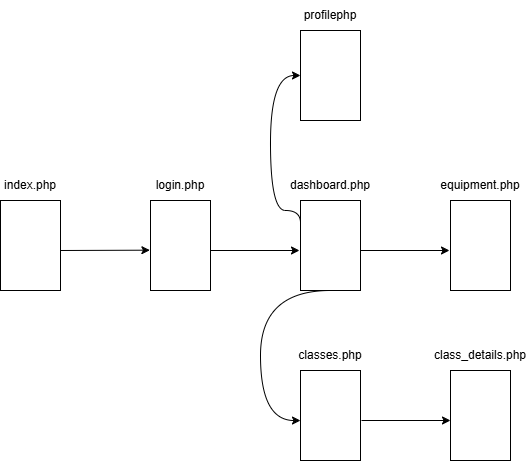

The diagram above was exported from draw.io. Its source (the exported page's mxGraphModel, read from the mxfile embedded in the PNG):
<mxGraphModel dx="2203" dy="1221" grid="1" gridSize="10" guides="1" tooltips="1" connect="1" arrows="1" fold="1" page="1" pageScale="1" pageWidth="827" pageHeight="1169" math="0" shadow="0">
  <root>
    <mxCell id="0" />
    <mxCell id="1" parent="0" />
    <mxCell id="qHd8uBPIrDjAtFifvo_t-2" parent="1" style="rounded=0;whiteSpace=wrap;html=1;" value="" vertex="1">
      <mxGeometry height="90" width="60" x="240" y="280" as="geometry" />
    </mxCell>
    <mxCell id="qHd8uBPIrDjAtFifvo_t-3" parent="1" style="text;html=1;whiteSpace=wrap;strokeColor=none;fillColor=none;align=center;verticalAlign=middle;rounded=0;" value="index.php" vertex="1">
      <mxGeometry height="30" width="60" x="240" y="250" as="geometry" />
    </mxCell>
    <mxCell id="qHd8uBPIrDjAtFifvo_t-4" parent="1" style="rounded=0;whiteSpace=wrap;html=1;" value="" vertex="1">
      <mxGeometry height="90" width="60" x="390" y="280" as="geometry" />
    </mxCell>
    <mxCell id="qHd8uBPIrDjAtFifvo_t-5" parent="1" style="rounded=0;whiteSpace=wrap;html=1;" value="" vertex="1">
      <mxGeometry height="90" width="60" x="540" y="450" as="geometry" />
    </mxCell>
    <mxCell id="qHd8uBPIrDjAtFifvo_t-7" parent="1" style="text;html=1;whiteSpace=wrap;strokeColor=none;fillColor=none;align=center;verticalAlign=middle;rounded=0;" value="login.php" vertex="1">
      <mxGeometry height="30" width="60" x="390" y="250" as="geometry" />
    </mxCell>
    <mxCell id="qHd8uBPIrDjAtFifvo_t-8" parent="1" style="text;html=1;whiteSpace=wrap;strokeColor=none;fillColor=none;align=center;verticalAlign=middle;rounded=0;" value="classes.php" vertex="1">
      <mxGeometry height="30" width="60" x="540" y="420" as="geometry" />
    </mxCell>
    <mxCell id="qHd8uBPIrDjAtFifvo_t-9" parent="1" style="rounded=0;whiteSpace=wrap;html=1;" value="" vertex="1">
      <mxGeometry height="90" width="60" x="690" y="280" as="geometry" />
    </mxCell>
    <mxCell id="qHd8uBPIrDjAtFifvo_t-10" parent="1" style="text;html=1;whiteSpace=wrap;strokeColor=none;fillColor=none;align=center;verticalAlign=middle;rounded=0;" value="equipment.php" vertex="1">
      <mxGeometry height="30" width="60" x="690" y="250" as="geometry" />
    </mxCell>
    <mxCell id="qHd8uBPIrDjAtFifvo_t-11" parent="1" style="rounded=0;whiteSpace=wrap;html=1;" value="" vertex="1">
      <mxGeometry height="90" width="60" x="540" y="280" as="geometry" />
    </mxCell>
    <mxCell id="qHd8uBPIrDjAtFifvo_t-12" parent="1" style="text;html=1;whiteSpace=wrap;strokeColor=none;fillColor=none;align=center;verticalAlign=middle;rounded=0;" value="dashboard.php" vertex="1">
      <mxGeometry height="30" width="60" x="540" y="250" as="geometry" />
    </mxCell>
    <mxCell id="qHd8uBPIrDjAtFifvo_t-13" edge="1" parent="1" style="endArrow=classic;html=1;rounded=0;entryX=-0.01;entryY=0.552;entryDx=0;entryDy=0;entryPerimeter=0;" target="qHd8uBPIrDjAtFifvo_t-4" value="">
      <mxGeometry height="50" relative="1" width="50" as="geometry">
        <mxPoint x="300" y="330" as="sourcePoint" />
        <mxPoint x="360" y="330" as="targetPoint" />
      </mxGeometry>
    </mxCell>
    <mxCell id="qHd8uBPIrDjAtFifvo_t-14" edge="1" parent="1" style="endArrow=classic;html=1;rounded=0;entryX=-0.01;entryY=0.552;entryDx=0;entryDy=0;entryPerimeter=0;" value="">
      <mxGeometry height="50" relative="1" width="50" as="geometry">
        <mxPoint x="450" y="330" as="sourcePoint" />
        <mxPoint x="539" y="330" as="targetPoint" />
      </mxGeometry>
    </mxCell>
    <mxCell id="qHd8uBPIrDjAtFifvo_t-15" edge="1" parent="1" style="endArrow=classic;html=1;rounded=0;entryX=-0.01;entryY=0.552;entryDx=0;entryDy=0;entryPerimeter=0;" value="">
      <mxGeometry height="50" relative="1" width="50" as="geometry">
        <mxPoint x="600" y="330" as="sourcePoint" />
        <mxPoint x="689" y="330" as="targetPoint" />
      </mxGeometry>
    </mxCell>
    <mxCell id="qHd8uBPIrDjAtFifvo_t-16" edge="1" parent="1" source="qHd8uBPIrDjAtFifvo_t-11" style="endArrow=classic;html=1;rounded=0;edgeStyle=orthogonalEdgeStyle;curved=1;entryX=0;entryY=0.556;entryDx=0;entryDy=0;entryPerimeter=0;exitX=0.5;exitY=1;exitDx=0;exitDy=0;" target="qHd8uBPIrDjAtFifvo_t-5" value="">
      <mxGeometry height="50" relative="1" width="50" as="geometry">
        <Array as="points">
          <mxPoint x="500" y="370" />
          <mxPoint x="500" y="500" />
        </Array>
        <mxPoint x="499.99999999999994" y="400" as="sourcePoint" />
        <mxPoint x="499.99999999999994" y="470" as="targetPoint" />
      </mxGeometry>
    </mxCell>
    <mxCell id="qHd8uBPIrDjAtFifvo_t-17" parent="1" style="rounded=0;whiteSpace=wrap;html=1;" value="" vertex="1">
      <mxGeometry height="90" width="60" x="540" y="110" as="geometry" />
    </mxCell>
    <mxCell id="qHd8uBPIrDjAtFifvo_t-18" parent="1" style="text;html=1;whiteSpace=wrap;strokeColor=none;fillColor=none;align=center;verticalAlign=middle;rounded=0;" value="profilephp" vertex="1">
      <mxGeometry height="30" width="60" x="540" y="80" as="geometry" />
    </mxCell>
    <mxCell id="qHd8uBPIrDjAtFifvo_t-20" parent="1" style="rounded=0;whiteSpace=wrap;html=1;" value="" vertex="1">
      <mxGeometry height="90" width="60" x="690" y="450" as="geometry" />
    </mxCell>
    <mxCell id="qHd8uBPIrDjAtFifvo_t-21" parent="1" style="text;html=1;whiteSpace=wrap;strokeColor=none;fillColor=none;align=center;verticalAlign=middle;rounded=0;" value="class_details.php" vertex="1">
      <mxGeometry height="30" width="60" x="690" y="420" as="geometry" />
    </mxCell>
    <mxCell id="qHd8uBPIrDjAtFifvo_t-22" edge="1" parent="1" style="endArrow=classic;html=1;rounded=0;entryX=-0.01;entryY=0.552;entryDx=0;entryDy=0;entryPerimeter=0;" value="">
      <mxGeometry height="50" relative="1" width="50" as="geometry">
        <mxPoint x="601" y="500" as="sourcePoint" />
        <mxPoint x="690" y="500" as="targetPoint" />
      </mxGeometry>
    </mxCell>
    <mxCell id="qHd8uBPIrDjAtFifvo_t-25" edge="1" parent="1" source="qHd8uBPIrDjAtFifvo_t-11" style="endArrow=classic;html=1;rounded=0;entryX=0;entryY=0.5;entryDx=0;entryDy=0;edgeStyle=orthogonalEdgeStyle;curved=1;exitX=0;exitY=0.25;exitDx=0;exitDy=0;" target="qHd8uBPIrDjAtFifvo_t-17" value="">
      <mxGeometry height="50" relative="1" width="50" as="geometry">
        <Array as="points">
          <mxPoint x="540" y="290" />
          <mxPoint x="510" y="290" />
          <mxPoint x="510" y="155" />
        </Array>
        <mxPoint x="500" y="290" as="sourcePoint" />
        <mxPoint x="429" y="140" as="targetPoint" />
      </mxGeometry>
    </mxCell>
  </root>
</mxGraphModel>